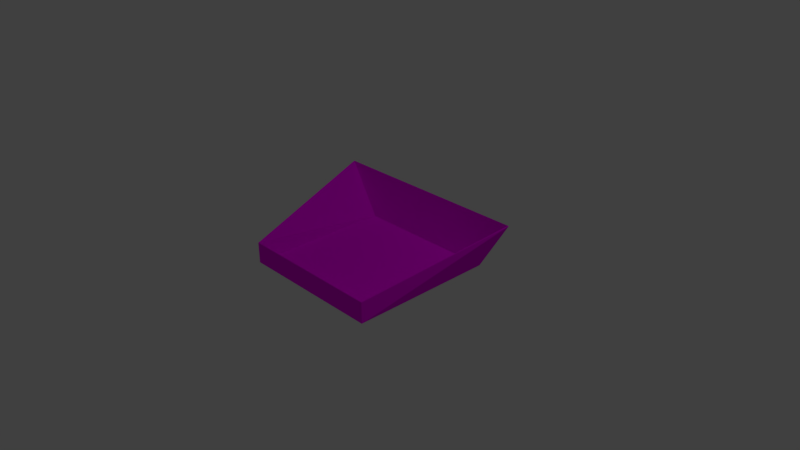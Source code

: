 # Source: Visor.blend  (saved by Blender 2.78.0; exported with 4.5.12 LTS)
import bpy
from mathutils import Matrix  # noqa: F401  (used for matrix-valued properties, if any)

bpy.ops.wm.read_factory_settings(use_empty=True)
scene = bpy.context.scene
scene.name = 'Scene'

# ---- collections
col_collection_1 = bpy.data.collections.new('Collection 1'); scene.collection.children.link(col_collection_1)

# ---- images (referenced by path relative to the original .blend; pixels are not part of the script)
import os
ASSET_DIR = os.environ.get("B2B_ASSET_DIR", "")  # directory of the original .blend (textures are referenced by path, not embedded)
HERE = os.path.dirname(os.path.abspath(__file__))  # packed textures are extracted next to this script under _unpacked/

def load_image(name, relpath, width, height, colorspace="sRGB"):
    """Load a texture the original file referenced (path relative to the .blend, or extracted next to this script)."""
    p = next((c for c in (os.path.join(HERE, relpath), os.path.join(ASSET_DIR, relpath)) if relpath and os.path.exists(c)), "")
    if p:
        img = bpy.data.images.load(p, check_existing=True)
        img.name = name
    else:  # same state as the original file: an image datablock whose file is absent (Cycles renders it pink)
        img = bpy.data.images.new(name, width, height)
        img.source = "FILE"
        img.filepath = "//" + (relpath or name)
    img.colorspace_settings.name = colorspace
    return img
img_arma_body_texture_jpg = load_image('arma_body_texture.jpg', 'textures/arma_body_texture.jpg', 1024, 1024, 'sRGB')
img_screen_jpg = load_image('screen.jpg', 'textures/screen.jpg', 1024, 1024, 'sRGB')

# ---- materials (node trees are filled in below, after node groups)
mat_material_002 = bpy.data.materials.new('Material.002')
mat_material_002.alpha_threshold = 0.0
mat_material_002.roughness = 0.5
mat_material_003 = bpy.data.materials.new('Material.003')
mat_material_003.alpha_threshold = 0.0
mat_material_003.roughness = 0.5

# ---- material node trees
mat_material_002.use_nodes = True; mat_material_002.node_tree.nodes.clear()
_N = mat_material_002.node_tree.nodes; _L = mat_material_002.node_tree.links
n0 = _N.new('ShaderNodeOutputMaterial'); n0.name = 'Material Output'; n0.location = (300, 300)
n1 = _N.new('ShaderNodeBsdfDiffuse'); n1.name = 'Diffuse BSDF'; n1.location = (10, 300)
n2 = _N.new('ShaderNodeTexImage'); n2.name = 'Image Texture'; n2.location = (-180, 300)
n2.width = 140
n2.image = img_arma_body_texture_jpg
_L.new(n1.outputs[0], n0.inputs[0])
_L.new(n2.outputs[0], n1.inputs[0])
n0.is_active_output = True
mat_material_003.use_nodes = True; mat_material_003.node_tree.nodes.clear()
_N = mat_material_003.node_tree.nodes; _L = mat_material_003.node_tree.links
n0 = _N.new('ShaderNodeOutputMaterial'); n0.name = 'Material Output'; n0.location = (300, 300)
n1 = _N.new('ShaderNodeTexImage'); n1.name = 'Image Texture'; n1.location = (-180, 300)
n1.width = 140
n1.image = img_screen_jpg
n2 = _N.new('ShaderNodeBsdfDiffuse'); n2.name = 'Diffuse BSDF'; n2.location = (10, 300)
n2.inputs[1].default_value = 1.0
_L.new(n2.outputs[0], n0.inputs[0])
_L.new(n1.outputs[0], n2.inputs[0])
n0.is_active_output = True

# ---- world
world_world = bpy.data.worlds.new('World'); scene.world = world_world
world_world.color = (0.05088, 0.05088, 0.05088)
world_world.use_sun_shadow = False
world_world.sun_shadow_jitter_overblur = 0.0
world_world.cycles.sampling_method = 'MANUAL'

# ---- cameras
cam_camera = bpy.data.cameras.new('Camera')
cam_camera.clip_end = 100.0
cam_camera.lens = 35.0
cam_camera.sensor_width = 32.0
cam_camera.sensor_height = 18.0
cam_camera.ortho_scale = 7.314
cam_camera.dof.focus_distance = 0.0

# ---- lights
light_lamp = bpy.data.lights.new('Lamp', 'POINT')
light_lamp.transmission_factor = 0.0
light_lamp.cutoff_distance = 30.0
light_lamp.energy = 100.0
light_lamp.shadow_buffer_clip_start = 1.001
light_lamp.shadow_soft_size = 0.1
light_lamp.shadow_maximum_resolution = 0.006
light_lamp.use_absolute_resolution = True

# ---- meshes
me_cube = bpy.data.meshes.new('Cube')
me_cube.from_pydata([(1.439, 1.0, 0.5817), (1.0, -1.0, 0.1404), (-1.0, -1.0, 0.1404), (-1.439, 1.0, 0.5817), (1.0, 1.0, -0.1404), (1.0, -1.0, -0.1404), (-1.0, -1.0, -0.1404), (-1.0, 1.0, -0.1404)], [], [(4, 7, 6, 5), (0, 4, 5, 1), (1, 5, 6, 2), (2, 6, 7, 3), (4, 0, 3, 7)])
me_cube.polygons.foreach_set('material_index', [1, 0, 0, 0, 0])
_uv = me_cube.uv_layers.new(name='UVMap')
_uv.uv.foreach_set('vector', [0.464, 0.8947, 0.1596, 0.8947, 0.1596, 0.351, 0.464, 0.351, 0.7367, 0.2722, 0.6755, 0.5762, 0.1932, 0.3738, 0.2122, 0.2722, 0.694, 0.8943, 0.694, 0.9999, 0.1932, 0.9999, 0.1932, 0.8943, 0.1932, 0.682, 0.1932, 0.5765, 0.694, 0.5765, 0.6984, 0.894, 0.7352, 0.2607, 0.7338, 0.6599, 0.01324, 0.6596, 0.1232, 0.3882])
me_cube.materials.append(mat_material_002)
me_cube.materials.append(mat_material_003)
me_cube.use_remesh_preserve_volume = False
me_cube.use_remesh_preserve_attributes = False
me_cube.use_mirror_vertex_groups = False
me_cube.update()

# ---- objects
ob_cube = bpy.data.objects.new('Cube', me_cube)
ob_lamp = bpy.data.objects.new('Lamp', light_lamp)
ob_camera = bpy.data.objects.new('Camera', cam_camera)

# ---- transforms, parenting, visibility, modifiers, constraints
ob_cube.location = (0.0, 0.0, 0.0)
ob_cube.lock_rotations_4d = False
ob_cube.empty_display_type = 'ARROWS'
ob_cube.lineart.crease_threshold = 0.0
_m = ob_cube.modifiers.new('Solidify', 'SOLIDIFY')
_m.nonmanifold_thickness_mode = 'FIXED'
_m.nonmanifold_merge_threshold = 0.0003
ob_lamp.location = (4.076, 1.005, 5.904)
ob_lamp.rotation_euler = (0.6503, 0.05522, 1.866)
ob_lamp.lock_rotations_4d = False
ob_lamp.empty_display_type = 'ARROWS'
ob_lamp.color = (0.0, 0.0, 0.0, 0.0)
ob_lamp.lineart.crease_threshold = 0.0
ob_camera.location = (7.481, -6.508, 5.344)
ob_camera.rotation_euler = (1.109, 0.0, 0.8149)
ob_camera.lock_rotations_4d = False
ob_camera.empty_display_type = 'ARROWS'
ob_camera.color = (0.0, 0.0, 0.0, 0.0)
ob_camera.display_type = 'WIRE'
ob_camera.lineart.crease_threshold = 0.0

# ---- collection membership
col_collection_1.objects.link(ob_cube)
col_collection_1.objects.link(ob_lamp)
col_collection_1.objects.link(ob_camera)

# ---- scene / render settings (as saved in the file)
scene.camera = ob_camera
scene.frame_start = 1; scene.frame_end = 250; scene.frame_set(1)
scene.render.engine = 'CYCLES'
scene.render.resolution_percentage = 50
scene.render.dither_intensity = 0.0
scene.cycles.use_denoising = False
scene.cycles.samples = 128
scene.cycles.sampling_pattern = 'TABULATED_SOBOL'
scene.cycles.light_sampling_threshold = 0.0
scene.cycles.use_adaptive_sampling = False
scene.cycles.use_light_tree = False
scene.cycles.blur_glossy = 0.0
scene.cycles.sample_clamp_indirect = 0.0
scene.view_settings.view_transform = 'Standard'
bpy.context.view_layer.update()
